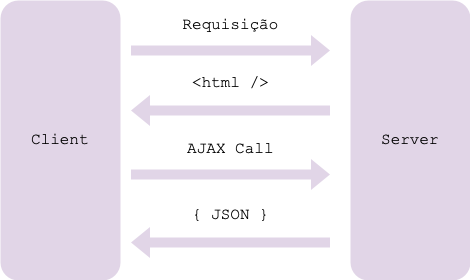

The diagram above was exported from draw.io. Its source (the exported page's mxGraphModel, read from the mxfile embedded in the PNG):
<mxGraphModel dx="586" dy="395" grid="1" gridSize="10" guides="1" tooltips="1" connect="1" arrows="1" fold="1" page="1" pageScale="1" pageWidth="827" pageHeight="1169" math="0" shadow="0">
  <root>
    <mxCell id="0" />
    <mxCell id="1" parent="0" />
    <mxCell id="2" value="Client" style="rounded=1;whiteSpace=wrap;html=1;fontFamily=Courier New;fontStyle=0;fontSize=16;strokeColor=none;fillColor=#e1d5e7;" vertex="1" parent="1">
      <mxGeometry x="110" y="470" width="120" height="280" as="geometry" />
    </mxCell>
    <mxCell id="3" value="Server" style="rounded=1;whiteSpace=wrap;html=1;fontFamily=Courier New;fontStyle=0;fontSize=16;fillColor=#e1d5e7;strokeColor=none;" vertex="1" parent="1">
      <mxGeometry x="460" y="470" width="120" height="280" as="geometry" />
    </mxCell>
    <mxCell id="4" value="" style="shape=flexArrow;endArrow=classic;html=1;rounded=0;strokeColor=none;fillColor=#e1d5e7;" edge="1" parent="1">
      <mxGeometry width="50" height="50" relative="1" as="geometry">
        <mxPoint x="240" y="520" as="sourcePoint" />
        <mxPoint x="440" y="520" as="targetPoint" />
      </mxGeometry>
    </mxCell>
    <mxCell id="5" value="" style="shape=flexArrow;endArrow=classic;html=1;rounded=0;strokeColor=none;fillColor=#e1d5e7;" edge="1" parent="1">
      <mxGeometry width="50" height="50" relative="1" as="geometry">
        <mxPoint x="440" y="580" as="sourcePoint" />
        <mxPoint x="240" y="580" as="targetPoint" />
      </mxGeometry>
    </mxCell>
    <mxCell id="6" value="Requisição" style="text;html=1;align=center;verticalAlign=middle;resizable=0;points=[];autosize=1;strokeColor=none;fillColor=none;fontFamily=Courier New;fontStyle=0;fontSize=16;" vertex="1" parent="1">
      <mxGeometry x="280" y="480" width="120" height="30" as="geometry" />
    </mxCell>
    <mxCell id="7" value="&amp;lt;html /&amp;gt;" style="text;html=1;align=center;verticalAlign=middle;resizable=0;points=[];autosize=1;strokeColor=none;fillColor=none;fontFamily=Courier New;fontStyle=0;fontSize=16;" vertex="1" parent="1">
      <mxGeometry x="290" y="538" width="100" height="30" as="geometry" />
    </mxCell>
    <mxCell id="8" value="AJAX Call" style="text;html=1;align=center;verticalAlign=middle;resizable=0;points=[];autosize=1;strokeColor=none;fillColor=none;fontFamily=Courier New;fontStyle=0;fontSize=16;" vertex="1" parent="1">
      <mxGeometry x="285" y="604" width="110" height="30" as="geometry" />
    </mxCell>
    <mxCell id="9" value="" style="shape=flexArrow;endArrow=classic;html=1;rounded=0;strokeColor=none;fillColor=#e1d5e7;" edge="1" parent="1">
      <mxGeometry width="50" height="50" relative="1" as="geometry">
        <mxPoint x="240" y="644" as="sourcePoint" />
        <mxPoint x="440" y="644" as="targetPoint" />
      </mxGeometry>
    </mxCell>
    <mxCell id="10" value="{ JSON }" style="text;html=1;align=center;verticalAlign=middle;resizable=0;points=[];autosize=1;strokeColor=none;fillColor=none;fontFamily=Courier New;fontStyle=0;fontSize=16;" vertex="1" parent="1">
      <mxGeometry x="290" y="670" width="100" height="30" as="geometry" />
    </mxCell>
    <mxCell id="11" value="" style="shape=flexArrow;endArrow=classic;html=1;rounded=0;strokeColor=none;fillColor=#e1d5e7;" edge="1" parent="1">
      <mxGeometry width="50" height="50" relative="1" as="geometry">
        <mxPoint x="440" y="712" as="sourcePoint" />
        <mxPoint x="240" y="712" as="targetPoint" />
      </mxGeometry>
    </mxCell>
  </root>
</mxGraphModel>